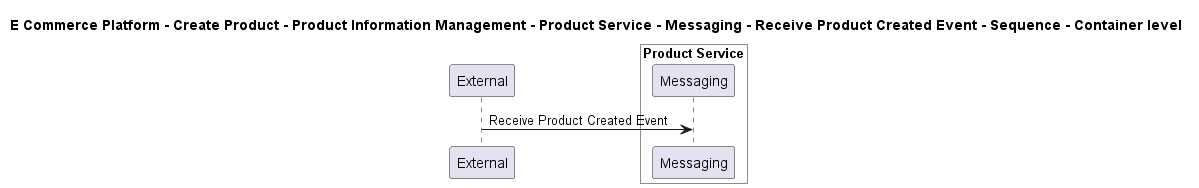

The diagram above was rendered by PlantUML. Its source (embedded in the PNG):
@startuml

title E Commerce Platform - Create Product - Product Information Management - Product Service - Messaging - Receive Product Created Event - Sequence - Container level

participant "External" as C4InterFlow.SoftwareSystems.ExternalSystem

box "Product Service" #White
    participant "Messaging" as ECommercePlatform.CreateProduct.ProductInformationManagement.SoftwareSystems.ProductService.Containers.Messaging
end box


C4InterFlow.SoftwareSystems.ExternalSystem -> ECommercePlatform.CreateProduct.ProductInformationManagement.SoftwareSystems.ProductService.Containers.Messaging : Receive Product Created Event


@enduml